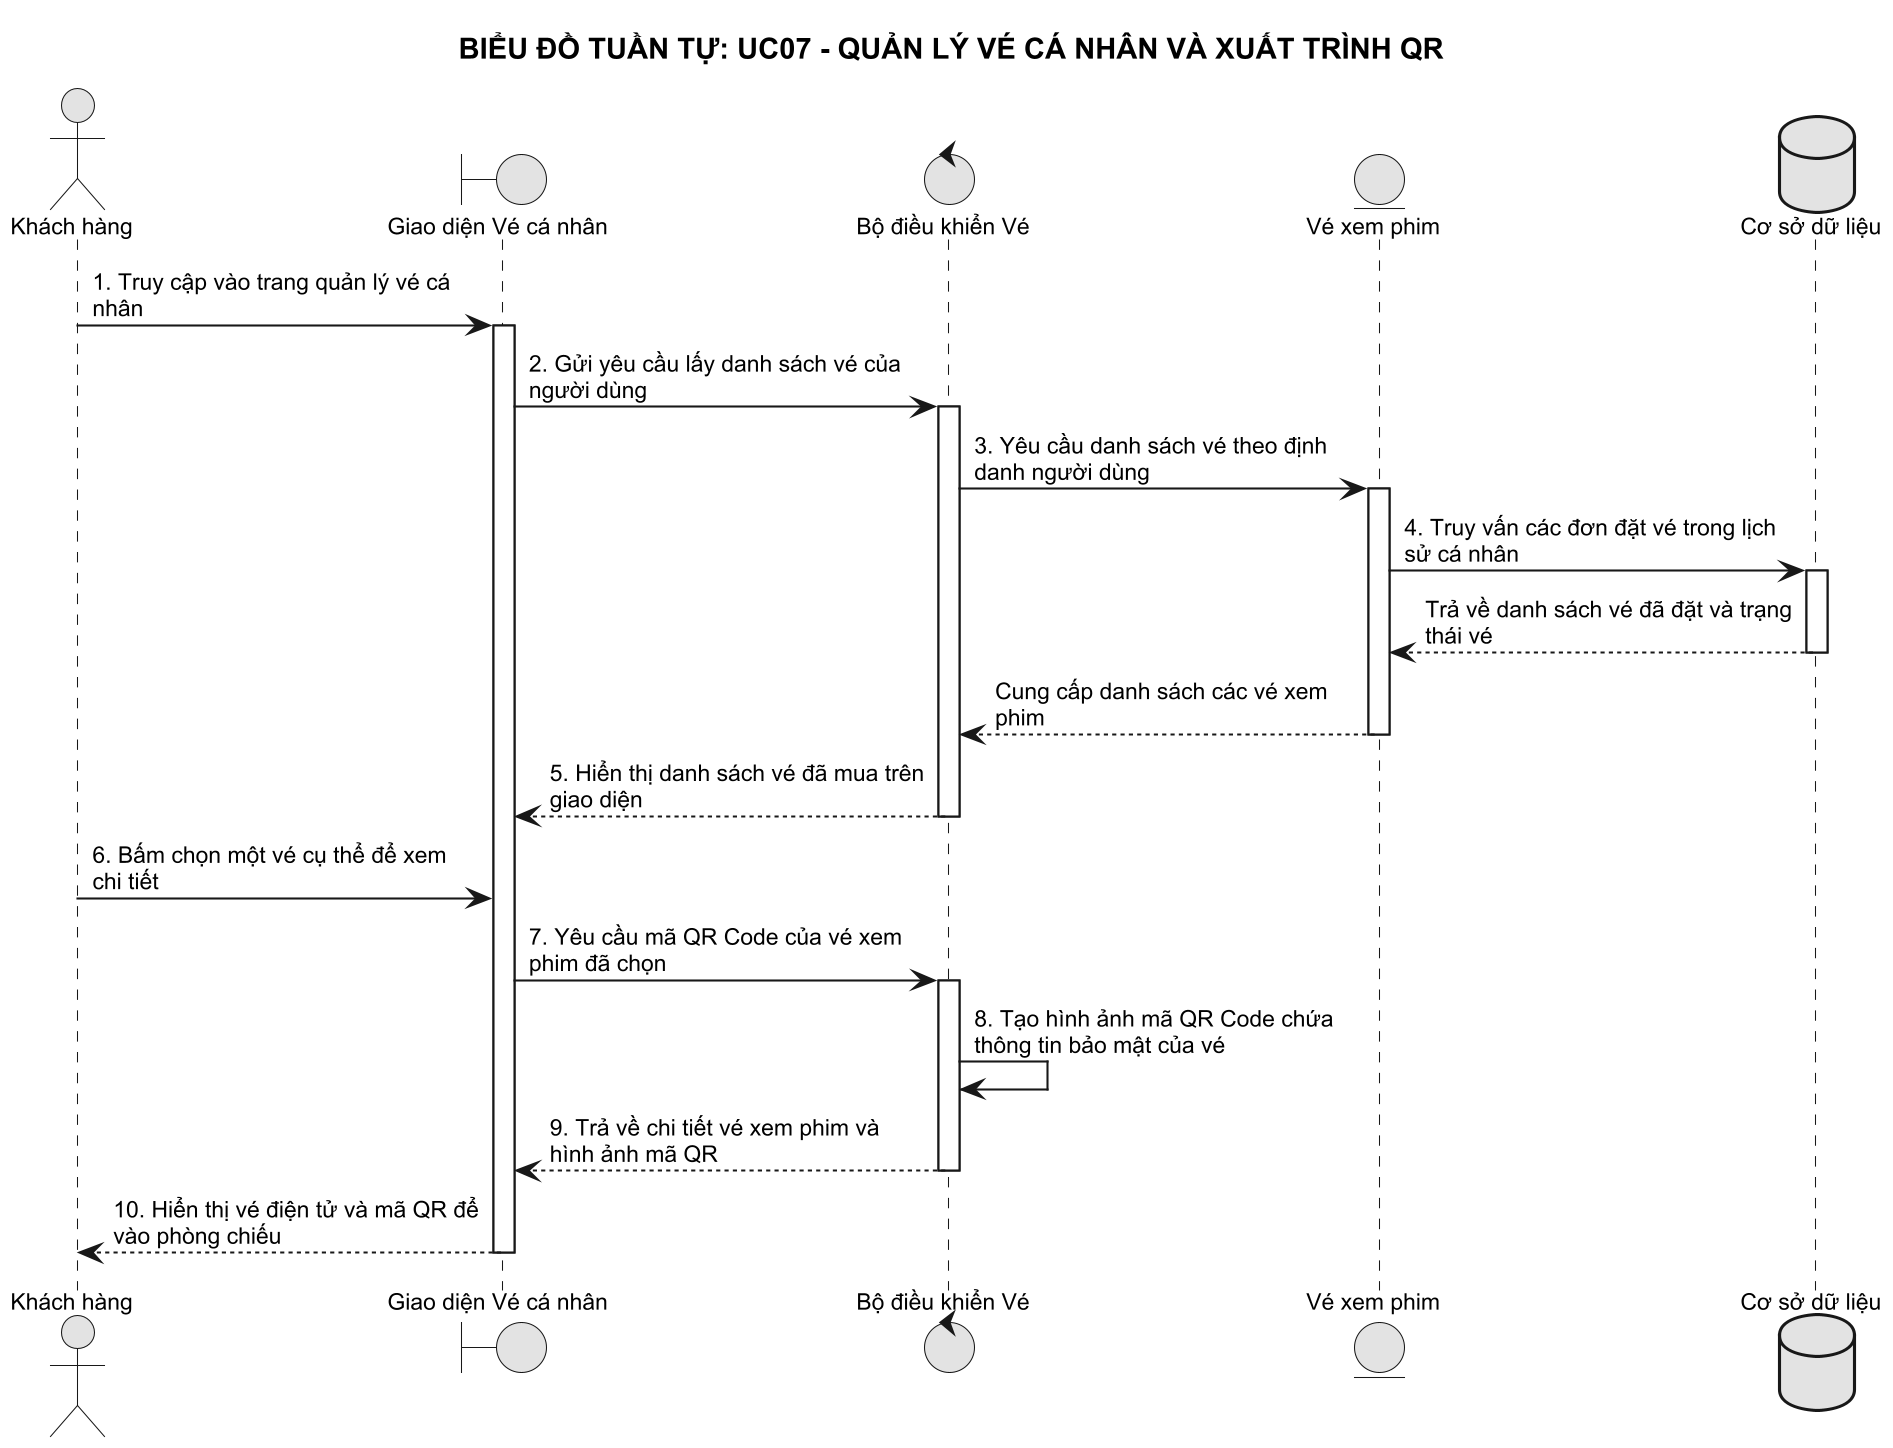

The diagram above was rendered by PlantUML. Its source (embedded in the PNG):
@startuml
!pragma max_image_size 8192
skinparam monochrome true
skinparam shadowing false
skinparam defaultFontName Arial
skinparam defaultFontSize 11
skinparam maxMessageSize 180
skinparam dpi 200

title BIỂU ĐỒ TUẦN TỰ: UC07 - QUẢN LÝ VÉ CÁ NHÂN VÀ XUẤT TRÌNH QR

actor "Khách hàng" as Client
boundary "Giao diện Vé cá nhân" as UI_MyTickets
control "Bộ điều khiển Vé" as Ctrl
entity "Vé xem phim" as ModelTicket
database "Cơ sở dữ liệu" as DB

Client -> UI_MyTickets: 1. Truy cập vào trang quản lý vé cá nhân
activate UI_MyTickets

UI_MyTickets -> Ctrl: 2. Gửi yêu cầu lấy danh sách vé của người dùng
activate Ctrl

Ctrl -> ModelTicket: 3. Yêu cầu danh sách vé theo định danh người dùng
activate ModelTicket

ModelTicket -> DB: 4. Truy vấn các đơn đặt vé trong lịch sử cá nhân
activate DB
DB --> ModelTicket: Trả về danh sách vé đã đặt và trạng thái vé
deactivate DB

ModelTicket --> Ctrl: Cung cấp danh sách các vé xem phim
deactivate ModelTicket

Ctrl --> UI_MyTickets: 5. Hiển thị danh sách vé đã mua trên giao diện
deactivate Ctrl

Client -> UI_MyTickets: 6. Bấm chọn một vé cụ thể để xem chi tiết
UI_MyTickets -> Ctrl: 7. Yêu cầu mã QR Code của vé xem phim đã chọn
activate Ctrl

Ctrl -> Ctrl: 8. Tạo hình ảnh mã QR Code chứa thông tin bảo mật của vé
Ctrl --> UI_MyTickets: 9. Trả về chi tiết vé xem phim và hình ảnh mã QR
deactivate Ctrl

UI_MyTickets --> Client: 10. Hiển thị vé điện tử và mã QR để vào phòng chiếu
deactivate UI_MyTickets
@enduml